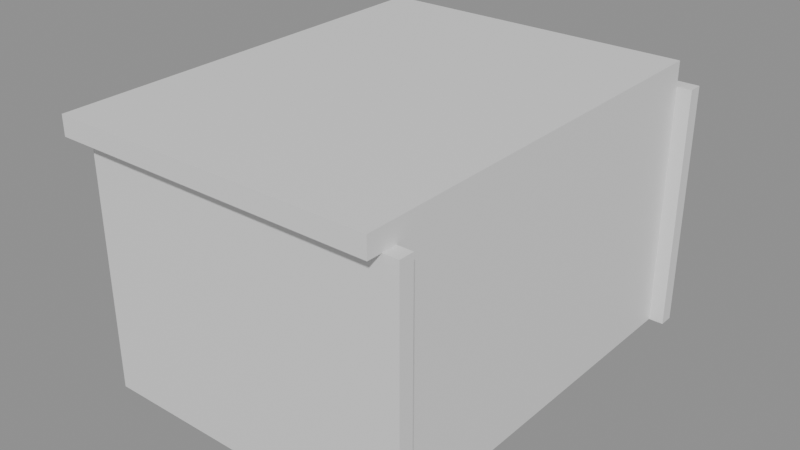 # Source: e2050_after.blend  (saved by Blender 5.2.44; exported with 4.5.12 LTS)
import bpy
from mathutils import Matrix  # noqa: F401  (used for matrix-valued properties, if any)

bpy.ops.wm.read_factory_settings(use_empty=True)
scene = bpy.context.scene
scene.name = 'Scene'

# ---- materials (node trees are filled in below, after node groups)
mat_estuco = bpy.data.materials.new('Estuco')
mat_membrana_imperm = bpy.data.materials.new('Membrana_Imperm')

# ---- material node trees
mat_estuco.use_nodes = True; mat_estuco.node_tree.nodes.clear()
_N = mat_estuco.node_tree.nodes; _L = mat_estuco.node_tree.links
n0 = _N.new('ShaderNodeBsdfPrincipled'); n0.name = 'Principled BSDF'; n0.location = (-200, 100)
n0.inputs[3].default_value = 1.45
n0.inputs[10].default_value = 0.005
n1 = _N.new('ShaderNodeOutputMaterial'); n1.name = 'Material Output'; n1.location = (200, 100)
_L.new(n0.outputs[0], n1.inputs[0])
n1.is_active_output = True
mat_membrana_imperm.use_nodes = True; mat_membrana_imperm.node_tree.nodes.clear()
_N = mat_membrana_imperm.node_tree.nodes; _L = mat_membrana_imperm.node_tree.links
n0 = _N.new('ShaderNodeBsdfPrincipled'); n0.name = 'Principled BSDF'; n0.location = (-200, 100)
n0.inputs[3].default_value = 1.45
n0.inputs[10].default_value = 0.005
n1 = _N.new('ShaderNodeOutputMaterial'); n1.name = 'Material Output'; n1.location = (200, 100)
_L.new(n0.outputs[0], n1.inputs[0])
n1.is_active_output = True

# ---- meshes
me_caseta_jardin_muro_sur_cuerpo_mesh = bpy.data.meshes.new('Caseta_Jardin_Muro_Sur_Cuerpo_mesh')
me_caseta_jardin_muro_sur_cuerpo_mesh.from_pydata([(0.0, 0.0, 0.0), (3.3, 0.0, 0.0), (3.3, 0.15, 0.0), (0.0, 0.15, 0.0), (0.0, 0.0, 2.5), (3.3, 0.0, 2.5), (3.3, 0.15, 2.5), (0.0, 0.15, 2.5)], [], [(0, 1, 2, 3), (4, 5, 6, 7), (0, 1, 5, 4), (1, 2, 6, 5), (2, 3, 7, 6), (3, 0, 4, 7)])
me_caseta_jardin_muro_sur_cuerpo_mesh.materials.append(mat_estuco)
me_caseta_jardin_muro_sur_cuerpo_mesh.update()
me_caseta_jardin_muro_norte_cuerpo_mesh = bpy.data.meshes.new('Caseta_Jardin_Muro_Norte_Cuerpo_mesh')
me_caseta_jardin_muro_norte_cuerpo_mesh.from_pydata([(0.0, 0.0, 0.0), (3.3, 0.0, 0.0), (3.3, 0.15, 0.0), (0.0, 0.15, 0.0), (0.0, 0.0, 2.5), (3.3, 0.0, 2.5), (3.3, 0.15, 2.5), (0.0, 0.15, 2.5)], [], [(0, 1, 2, 3), (4, 5, 6, 7), (0, 1, 5, 4), (1, 2, 6, 5), (2, 3, 7, 6), (3, 0, 4, 7)])
me_caseta_jardin_muro_norte_cuerpo_mesh.materials.append(mat_estuco)
me_caseta_jardin_muro_norte_cuerpo_mesh.update()
me_caseta_jardin_muro_oeste_cuerpo_mesh = bpy.data.meshes.new('Caseta_Jardin_Muro_Oeste_Cuerpo_mesh')
me_caseta_jardin_muro_oeste_cuerpo_mesh.from_pydata([(0.0, 0.0, 0.0), (4.0, 0.0, 0.0), (4.0, 0.15, 0.0), (0.0, 0.15, 0.0), (0.0, 0.0, 2.5), (4.0, 0.0, 2.5), (4.0, 0.15, 2.5), (0.0, 0.15, 2.5)], [], [(0, 1, 2, 3), (4, 5, 6, 7), (0, 1, 5, 4), (1, 2, 6, 5), (2, 3, 7, 6), (3, 0, 4, 7)])
me_caseta_jardin_muro_oeste_cuerpo_mesh.materials.append(mat_estuco)
me_caseta_jardin_muro_oeste_cuerpo_mesh.update()
me_caseta_jardin_muro_este_cuerpo_mesh = bpy.data.meshes.new('Caseta_Jardin_Muro_Este_Cuerpo_mesh')
me_caseta_jardin_muro_este_cuerpo_mesh.from_pydata([(0.0, 0.0, 0.0), (4.0, 0.0, 0.0), (4.0, 0.15, 0.0), (0.0, 0.15, 0.0), (0.0, 0.0, 2.5), (4.0, 0.0, 2.5), (4.0, 0.15, 2.5), (0.0, 0.15, 2.5)], [], [(0, 1, 2, 3), (4, 5, 6, 7), (0, 1, 5, 4), (1, 2, 6, 5), (2, 3, 7, 6), (3, 0, 4, 7)])
me_caseta_jardin_muro_este_cuerpo_mesh.materials.append(mat_estuco)
me_caseta_jardin_muro_este_cuerpo_mesh.update()
me_techo_caseta_cuerpo_mesh = bpy.data.meshes.new('Techo_Caseta_Cuerpo_mesh')
me_techo_caseta_cuerpo_mesh.from_pydata([(0.0, 0.0, 2.5), (3.3, 0.0, 2.5), (3.3, 4.3, 2.5), (0.0, 4.3, 2.5), (0.0, 0.0, 2.7), (3.3, 0.0, 2.7), (3.3, 4.3, 2.75), (0.0, 4.3, 2.75)], [], [(0, 1, 2, 3), (4, 5, 6, 7), (0, 1, 5, 4), (1, 2, 6, 5), (2, 3, 7, 6), (3, 0, 4, 7)])
me_techo_caseta_cuerpo_mesh.materials.append(mat_membrana_imperm)
me_techo_caseta_cuerpo_mesh.update()

# ---- objects
ob_caseta_jardin = bpy.data.objects.new('Caseta_Jardin', None)
ob_caseta_jardin_muro_sur = bpy.data.objects.new('Caseta_Jardin_Muro_Sur', None)
ob_caseta_jardin_muro_sur_cuerpo = bpy.data.objects.new('Caseta_Jardin_Muro_Sur_Cuerpo', me_caseta_jardin_muro_sur_cuerpo_mesh)
ob_caseta_jardin_muro_norte = bpy.data.objects.new('Caseta_Jardin_Muro_Norte', None)
ob_caseta_jardin_muro_norte_cuerpo = bpy.data.objects.new('Caseta_Jardin_Muro_Norte_Cuerpo', me_caseta_jardin_muro_norte_cuerpo_mesh)
ob_caseta_jardin_muro_oeste = bpy.data.objects.new('Caseta_Jardin_Muro_Oeste', None)
ob_caseta_jardin_muro_oeste_cuerpo = bpy.data.objects.new('Caseta_Jardin_Muro_Oeste_Cuerpo', me_caseta_jardin_muro_oeste_cuerpo_mesh)
ob_caseta_jardin_muro_este = bpy.data.objects.new('Caseta_Jardin_Muro_Este', None)
ob_caseta_jardin_muro_este_cuerpo = bpy.data.objects.new('Caseta_Jardin_Muro_Este_Cuerpo', me_caseta_jardin_muro_este_cuerpo_mesh)
ob_techo_caseta_cuerpo = bpy.data.objects.new('Techo_Caseta_Cuerpo', me_techo_caseta_cuerpo_mesh)
ob_techo_caseta = bpy.data.objects.new('Techo_Caseta', None)

# ---- transforms, parenting, visibility, modifiers, constraints
ob_caseta_jardin.location = (0.0, 0.0, 0.0)
ob_caseta_jardin.empty_display_type = 'ARROWS'
ob_caseta_jardin_muro_sur.parent = ob_caseta_jardin
ob_caseta_jardin_muro_sur.location = (0.0, 0.0, 0.0)
ob_caseta_jardin_muro_sur.empty_display_type = 'ARROWS'
ob_caseta_jardin_muro_sur_cuerpo.parent = ob_caseta_jardin_muro_sur
ob_caseta_jardin_muro_sur_cuerpo.location = (0.0, 0.0, 0.0)
ob_caseta_jardin_muro_norte.parent = ob_caseta_jardin
ob_caseta_jardin_muro_norte.location = (0.0, 4.15, 0.0)
ob_caseta_jardin_muro_norte.empty_display_type = 'ARROWS'
ob_caseta_jardin_muro_norte_cuerpo.parent = ob_caseta_jardin_muro_norte
ob_caseta_jardin_muro_norte_cuerpo.location = (0.0, 0.0, 0.0)
ob_caseta_jardin_muro_oeste.parent = ob_caseta_jardin
ob_caseta_jardin_muro_oeste.location = (0.0, 0.15, 0.0)
ob_caseta_jardin_muro_oeste.rotation_euler = (0.0, 0.0, 1.571)
ob_caseta_jardin_muro_oeste.empty_display_type = 'ARROWS'
ob_caseta_jardin_muro_oeste_cuerpo.parent = ob_caseta_jardin_muro_oeste
ob_caseta_jardin_muro_oeste_cuerpo.location = (0.0, 0.0, 0.0)
ob_caseta_jardin_muro_este.parent = ob_caseta_jardin
ob_caseta_jardin_muro_este.location = (3.15, 0.15, 0.0)
ob_caseta_jardin_muro_este.rotation_euler = (0.0, 0.0, 1.571)
ob_caseta_jardin_muro_este.empty_display_type = 'ARROWS'
ob_caseta_jardin_muro_este_cuerpo.parent = ob_caseta_jardin_muro_este
ob_caseta_jardin_muro_este_cuerpo.location = (0.0, 0.0, 0.0)
ob_techo_caseta_cuerpo.parent = ob_techo_caseta
ob_techo_caseta_cuerpo.location = (-0.15, -0.15, 0.0)
ob_techo_caseta.location = (0.0, 0.0, 0.0)
ob_techo_caseta.empty_display_type = 'ARROWS'

# ---- collection membership
scene.collection.objects.link(ob_caseta_jardin)
scene.collection.objects.link(ob_caseta_jardin_muro_sur)
scene.collection.objects.link(ob_caseta_jardin_muro_sur_cuerpo)
scene.collection.objects.link(ob_caseta_jardin_muro_norte)
scene.collection.objects.link(ob_caseta_jardin_muro_norte_cuerpo)
scene.collection.objects.link(ob_caseta_jardin_muro_oeste)
scene.collection.objects.link(ob_caseta_jardin_muro_oeste_cuerpo)
scene.collection.objects.link(ob_caseta_jardin_muro_este)
scene.collection.objects.link(ob_caseta_jardin_muro_este_cuerpo)
scene.collection.objects.link(ob_techo_caseta_cuerpo)
scene.collection.objects.link(ob_techo_caseta)

# ---- scene / render settings (as saved in the file)
scene.frame_start = 1; scene.frame_end = 250; scene.frame_set(1)
scene.render.engine = 'BLENDER_EEVEE_NEXT'
scene.render.bake_bias = 0.0
scene.render.bake_samples = 0
scene.render.compositor_device = 'GPU'
scene.eevee.use_volume_custom_range = False
scene.eevee.fast_gi_thickness_near = 0.1
scene.eevee.fast_gi_thickness_far = 0.0
scene.eevee.ray_tracing_options.screen_trace_thickness = 0.1
bpy.context.view_layer.update()

# ---- added for rendering (the .blend has no active camera and no usable light): camera, sun + grey world if the file has none
cam_auto = bpy.data.cameras.new('AutoCamera')
cam_auto.lens = 50.0
cam_auto.sensor_width = 36.0
cam_auto.clip_end = 1000.0
ob_auto_camera = bpy.data.objects.new('AutoCamera', cam_auto)
scene.collection.objects.link(ob_auto_camera)
ob_auto_camera.location = (7.37281, -4.88237, 6.01325)
ob_auto_camera.rotation_euler = (1.09748, -7.21219e-08, 0.694738)
scene.camera = ob_auto_camera
light_auto_sun = bpy.data.lights.new('AutoSun', 'SUN')
light_auto_sun.energy = 3.0
light_auto_sun.angle = 0.0523599
ob_auto_sun = bpy.data.objects.new('AutoSun', light_auto_sun)
scene.collection.objects.link(ob_auto_sun)
ob_auto_sun.rotation_euler = (0.872665, 0.174533, 0.523599)
if scene.world is None:
    world_auto = bpy.data.worlds.new('AutoWorld')
    world_auto.color = (0.3, 0.3, 0.3)
    scene.world = world_auto
bpy.context.view_layer.update()
